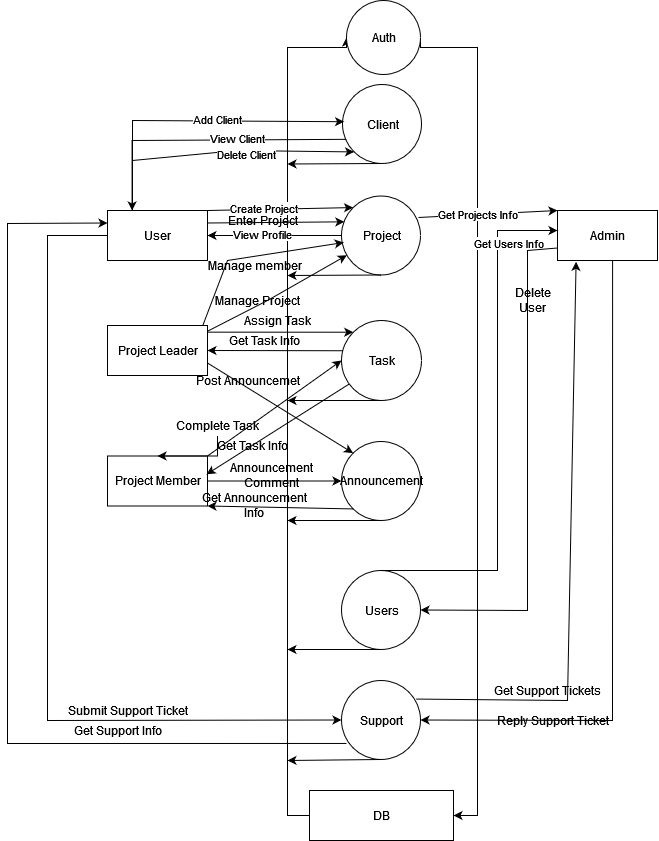

The diagram above was exported from draw.io. Its source (the exported page's mxGraphModel, read from the mxfile embedded in the PNG):
<mxGraphModel dx="583" dy="988" grid="1" gridSize="10" guides="1" tooltips="1" connect="1" arrows="1" fold="1" page="1" pageScale="1" pageWidth="827" pageHeight="1169" math="0" shadow="0">
  <root>
    <mxCell id="0" />
    <mxCell id="1" parent="0" />
    <mxCell id="dN8_8fC5MtIOVvuYhK2h-1" value="Project Leader" style="html=1;dashed=0;whitespace=wrap;" parent="1" vertex="1">
      <mxGeometry x="140" y="325" width="100" height="50" as="geometry" />
    </mxCell>
    <mxCell id="25RGdxSYwDmztMLPS5x1-1" value="User" style="html=1;dashed=0;whitespace=wrap;" parent="1" vertex="1">
      <mxGeometry x="140" y="210" width="100" height="50" as="geometry" />
    </mxCell>
    <mxCell id="25RGdxSYwDmztMLPS5x1-2" value="Project Member" style="html=1;dashed=0;whitespace=wrap;" parent="1" vertex="1">
      <mxGeometry x="140" y="455.5" width="100" height="50" as="geometry" />
    </mxCell>
    <mxCell id="25RGdxSYwDmztMLPS5x1-3" value="Admin" style="html=1;dashed=0;whitespace=wrap;" parent="1" vertex="1">
      <mxGeometry x="590" y="210" width="100" height="50" as="geometry" />
    </mxCell>
    <mxCell id="25RGdxSYwDmztMLPS5x1-11" style="edgeStyle=orthogonalEdgeStyle;rounded=0;orthogonalLoop=1;jettySize=auto;html=1;exitX=0;exitY=0.5;exitDx=0;exitDy=0;entryX=0;entryY=0.5;entryDx=0;entryDy=0;" parent="1" source="25RGdxSYwDmztMLPS5x1-4" target="25RGdxSYwDmztMLPS5x1-9" edge="1">
      <mxGeometry relative="1" as="geometry">
        <mxPoint x="320" y="130" as="targetPoint" />
        <Array as="points">
          <mxPoint x="320" y="815" />
          <mxPoint x="320" y="47" />
        </Array>
      </mxGeometry>
    </mxCell>
    <mxCell id="25RGdxSYwDmztMLPS5x1-4" value="DB" style="html=1;dashed=0;whitespace=wrap;" parent="1" vertex="1">
      <mxGeometry x="342" y="790" width="144" height="50" as="geometry" />
    </mxCell>
    <mxCell id="25RGdxSYwDmztMLPS5x1-6" value="Task" style="shape=ellipse;html=1;dashed=0;whitespace=wrap;aspect=fixed;perimeter=ellipsePerimeter;" parent="1" vertex="1">
      <mxGeometry x="374" y="320" width="80" height="80" as="geometry" />
    </mxCell>
    <mxCell id="25RGdxSYwDmztMLPS5x1-7" value="Announcement" style="shape=ellipse;html=1;dashed=0;whitespace=wrap;aspect=fixed;perimeter=ellipsePerimeter;" parent="1" vertex="1">
      <mxGeometry x="374" y="441" width="79" height="79" as="geometry" />
    </mxCell>
    <mxCell id="25RGdxSYwDmztMLPS5x1-12" style="edgeStyle=orthogonalEdgeStyle;rounded=0;orthogonalLoop=1;jettySize=auto;html=1;exitX=1;exitY=0.5;exitDx=0;exitDy=0;entryX=1;entryY=0.5;entryDx=0;entryDy=0;" parent="1" source="25RGdxSYwDmztMLPS5x1-9" target="25RGdxSYwDmztMLPS5x1-4" edge="1">
      <mxGeometry relative="1" as="geometry">
        <mxPoint x="520" y="700" as="targetPoint" />
        <Array as="points">
          <mxPoint x="510" y="47" />
          <mxPoint x="510" y="815" />
        </Array>
      </mxGeometry>
    </mxCell>
    <mxCell id="25RGdxSYwDmztMLPS5x1-9" value="Auth" style="shape=ellipse;html=1;dashed=0;whitespace=wrap;aspect=fixed;perimeter=ellipsePerimeter;" parent="1" vertex="1">
      <mxGeometry x="379" width="74" height="74" as="geometry" />
    </mxCell>
    <mxCell id="25RGdxSYwDmztMLPS5x1-13" value="Users" style="shape=ellipse;html=1;dashed=0;whitespace=wrap;aspect=fixed;perimeter=ellipsePerimeter;" parent="1" vertex="1">
      <mxGeometry x="374" y="570" width="79" height="79" as="geometry" />
    </mxCell>
    <mxCell id="25RGdxSYwDmztMLPS5x1-14" value="Project" style="shape=ellipse;html=1;dashed=0;whitespace=wrap;aspect=fixed;perimeter=ellipsePerimeter;" parent="1" vertex="1">
      <mxGeometry x="374" y="195.5" width="79" height="79" as="geometry" />
    </mxCell>
    <mxCell id="25RGdxSYwDmztMLPS5x1-15" value="" style="endArrow=classic;html=1;rounded=0;exitX=1;exitY=0;exitDx=0;exitDy=0;entryX=0;entryY=0;entryDx=0;entryDy=0;" parent="1" source="25RGdxSYwDmztMLPS5x1-1" target="25RGdxSYwDmztMLPS5x1-14" edge="1">
      <mxGeometry width="50" height="50" relative="1" as="geometry">
        <mxPoint x="380" y="440" as="sourcePoint" />
        <mxPoint x="430" y="390" as="targetPoint" />
      </mxGeometry>
    </mxCell>
    <mxCell id="25RGdxSYwDmztMLPS5x1-16" value="Create Project" style="edgeLabel;html=1;align=center;verticalAlign=middle;resizable=0;points=[];" parent="25RGdxSYwDmztMLPS5x1-15" vertex="1" connectable="0">
      <mxGeometry x="-0.2429" y="2" relative="1" as="geometry">
        <mxPoint as="offset" />
      </mxGeometry>
    </mxCell>
    <mxCell id="25RGdxSYwDmztMLPS5x1-19" value="" style="endArrow=classic;html=1;rounded=0;exitX=0.5;exitY=1;exitDx=0;exitDy=0;" parent="1" source="25RGdxSYwDmztMLPS5x1-7" edge="1">
      <mxGeometry width="50" height="50" relative="1" as="geometry">
        <mxPoint x="180" y="470" as="sourcePoint" />
        <mxPoint x="320" y="520" as="targetPoint" />
      </mxGeometry>
    </mxCell>
    <mxCell id="25RGdxSYwDmztMLPS5x1-22" value="" style="endArrow=classic;html=1;rounded=0;exitX=0.5;exitY=1;exitDx=0;exitDy=0;" parent="1" source="25RGdxSYwDmztMLPS5x1-13" edge="1">
      <mxGeometry width="50" height="50" relative="1" as="geometry">
        <mxPoint x="403.5" y="649" as="sourcePoint" />
        <mxPoint x="320" y="649" as="targetPoint" />
      </mxGeometry>
    </mxCell>
    <mxCell id="25RGdxSYwDmztMLPS5x1-23" value="" style="endArrow=classic;html=1;rounded=0;exitX=0.5;exitY=1;exitDx=0;exitDy=0;" parent="1" source="25RGdxSYwDmztMLPS5x1-6" edge="1">
      <mxGeometry width="50" height="50" relative="1" as="geometry">
        <mxPoint x="423.5" y="530" as="sourcePoint" />
        <mxPoint x="320" y="400" as="targetPoint" />
      </mxGeometry>
    </mxCell>
    <mxCell id="25RGdxSYwDmztMLPS5x1-24" value="" style="endArrow=classic;html=1;rounded=0;exitX=0.5;exitY=1;exitDx=0;exitDy=0;" parent="1" source="25RGdxSYwDmztMLPS5x1-14" edge="1">
      <mxGeometry width="50" height="50" relative="1" as="geometry">
        <mxPoint x="414" y="280" as="sourcePoint" />
        <mxPoint x="320" y="275" as="targetPoint" />
      </mxGeometry>
    </mxCell>
    <mxCell id="25RGdxSYwDmztMLPS5x1-25" value="" style="endArrow=classic;html=1;rounded=0;exitX=0.975;exitY=0.272;exitDx=0;exitDy=0;exitPerimeter=0;entryX=0;entryY=0;entryDx=0;entryDy=0;" parent="1" source="25RGdxSYwDmztMLPS5x1-14" target="25RGdxSYwDmztMLPS5x1-3" edge="1">
      <mxGeometry width="50" height="50" relative="1" as="geometry">
        <mxPoint x="570" y="325" as="sourcePoint" />
        <mxPoint x="590" y="217" as="targetPoint" />
      </mxGeometry>
    </mxCell>
    <mxCell id="25RGdxSYwDmztMLPS5x1-28" value="Get Projects Info" style="edgeLabel;html=1;align=center;verticalAlign=middle;resizable=0;points=[];" parent="25RGdxSYwDmztMLPS5x1-25" vertex="1" connectable="0">
      <mxGeometry x="-0.5283" y="2" relative="1" as="geometry">
        <mxPoint x="26" as="offset" />
      </mxGeometry>
    </mxCell>
    <mxCell id="25RGdxSYwDmztMLPS5x1-26" value="Support" style="shape=ellipse;html=1;dashed=0;whitespace=wrap;aspect=fixed;perimeter=ellipsePerimeter;" parent="1" vertex="1">
      <mxGeometry x="374" y="680" width="79" height="79" as="geometry" />
    </mxCell>
    <mxCell id="25RGdxSYwDmztMLPS5x1-27" value="" style="endArrow=classic;html=1;rounded=0;exitX=0.5;exitY=1;exitDx=0;exitDy=0;" parent="1" source="25RGdxSYwDmztMLPS5x1-26" edge="1">
      <mxGeometry width="50" height="50" relative="1" as="geometry">
        <mxPoint x="423.5" y="659" as="sourcePoint" />
        <mxPoint x="320" y="760" as="targetPoint" />
      </mxGeometry>
    </mxCell>
    <mxCell id="25RGdxSYwDmztMLPS5x1-29" value="" style="endArrow=classic;html=1;rounded=0;exitX=0.5;exitY=0;exitDx=0;exitDy=0;" parent="1" source="25RGdxSYwDmztMLPS5x1-13" edge="1">
      <mxGeometry width="50" height="50" relative="1" as="geometry">
        <mxPoint x="300" y="470" as="sourcePoint" />
        <mxPoint x="590" y="230" as="targetPoint" />
        <Array as="points">
          <mxPoint x="530" y="570" />
          <mxPoint x="530" y="230" />
        </Array>
      </mxGeometry>
    </mxCell>
    <mxCell id="25RGdxSYwDmztMLPS5x1-30" value="Get Users Info" style="edgeLabel;html=1;align=center;verticalAlign=middle;resizable=0;points=[];" parent="25RGdxSYwDmztMLPS5x1-29" vertex="1" connectable="0">
      <mxGeometry x="0.112" y="-1" relative="1" as="geometry">
        <mxPoint x="9" y="-157" as="offset" />
      </mxGeometry>
    </mxCell>
    <mxCell id="25RGdxSYwDmztMLPS5x1-31" value="" style="endArrow=classic;html=1;rounded=0;exitX=0.944;exitY=0.235;exitDx=0;exitDy=0;exitPerimeter=0;entryX=0.186;entryY=1.026;entryDx=0;entryDy=0;entryPerimeter=0;" parent="1" source="25RGdxSYwDmztMLPS5x1-26" target="25RGdxSYwDmztMLPS5x1-3" edge="1">
      <mxGeometry width="50" height="50" relative="1" as="geometry">
        <mxPoint x="300" y="570" as="sourcePoint" />
        <mxPoint x="670" y="310" as="targetPoint" />
        <Array as="points">
          <mxPoint x="600" y="700" />
        </Array>
      </mxGeometry>
    </mxCell>
    <mxCell id="25RGdxSYwDmztMLPS5x1-32" value="Get Support Tickets" style="text;html=1;align=center;verticalAlign=middle;resizable=0;points=[];autosize=1;strokeColor=none;fillColor=none;" parent="1" vertex="1">
      <mxGeometry x="520" y="680" width="120" height="20" as="geometry" />
    </mxCell>
    <mxCell id="25RGdxSYwDmztMLPS5x1-33" value="" style="endArrow=classic;html=1;rounded=0;exitX=0.551;exitY=0.999;exitDx=0;exitDy=0;exitPerimeter=0;entryX=1;entryY=0.5;entryDx=0;entryDy=0;" parent="1" source="25RGdxSYwDmztMLPS5x1-3" target="25RGdxSYwDmztMLPS5x1-26" edge="1">
      <mxGeometry width="50" height="50" relative="1" as="geometry">
        <mxPoint x="380" y="520" as="sourcePoint" />
        <mxPoint x="430" y="470" as="targetPoint" />
        <Array as="points">
          <mxPoint x="645" y="720" />
        </Array>
      </mxGeometry>
    </mxCell>
    <mxCell id="25RGdxSYwDmztMLPS5x1-34" value="Reply Support Ticket" style="text;html=1;align=center;verticalAlign=middle;resizable=0;points=[];autosize=1;strokeColor=none;fillColor=none;" parent="1" vertex="1">
      <mxGeometry x="520" y="709.5" width="130" height="20" as="geometry" />
    </mxCell>
    <mxCell id="25RGdxSYwDmztMLPS5x1-35" value="" style="endArrow=classic;html=1;rounded=0;exitX=1;exitY=0.25;exitDx=0;exitDy=0;entryX=0.036;entryY=0.327;entryDx=0;entryDy=0;entryPerimeter=0;" parent="1" source="25RGdxSYwDmztMLPS5x1-1" target="25RGdxSYwDmztMLPS5x1-14" edge="1">
      <mxGeometry width="50" height="50" relative="1" as="geometry">
        <mxPoint x="380" y="380" as="sourcePoint" />
        <mxPoint x="430" y="330" as="targetPoint" />
      </mxGeometry>
    </mxCell>
    <mxCell id="25RGdxSYwDmztMLPS5x1-36" value="Enter Project" style="text;html=1;align=center;verticalAlign=middle;resizable=0;points=[];autosize=1;strokeColor=none;fillColor=none;" parent="1" vertex="1">
      <mxGeometry x="250" y="210" width="90" height="20" as="geometry" />
    </mxCell>
    <mxCell id="25RGdxSYwDmztMLPS5x1-41" value="" style="endArrow=classic;html=1;rounded=0;exitX=0;exitY=0.5;exitDx=0;exitDy=0;entryX=1;entryY=0.5;entryDx=0;entryDy=0;" parent="1" source="25RGdxSYwDmztMLPS5x1-14" target="25RGdxSYwDmztMLPS5x1-1" edge="1">
      <mxGeometry width="50" height="50" relative="1" as="geometry">
        <mxPoint x="380" y="360" as="sourcePoint" />
        <mxPoint x="430" y="310" as="targetPoint" />
      </mxGeometry>
    </mxCell>
    <mxCell id="25RGdxSYwDmztMLPS5x1-42" value="View Profile" style="edgeLabel;html=1;align=center;verticalAlign=middle;resizable=0;points=[];" parent="25RGdxSYwDmztMLPS5x1-41" vertex="1" connectable="0">
      <mxGeometry x="0.2556" y="-2" relative="1" as="geometry">
        <mxPoint x="4" as="offset" />
      </mxGeometry>
    </mxCell>
    <mxCell id="25RGdxSYwDmztMLPS5x1-46" value="" style="endArrow=classic;html=1;rounded=0;exitX=0.954;exitY=-0.005;exitDx=0;exitDy=0;exitPerimeter=0;entryX=0.027;entryY=0.589;entryDx=0;entryDy=0;entryPerimeter=0;" parent="1" source="dN8_8fC5MtIOVvuYhK2h-1" target="25RGdxSYwDmztMLPS5x1-14" edge="1">
      <mxGeometry width="50" height="50" relative="1" as="geometry">
        <mxPoint x="380" y="420" as="sourcePoint" />
        <mxPoint x="430" y="370" as="targetPoint" />
        <Array as="points">
          <mxPoint x="260" y="260" />
        </Array>
      </mxGeometry>
    </mxCell>
    <mxCell id="25RGdxSYwDmztMLPS5x1-47" value="Manage member" style="text;html=1;align=center;verticalAlign=middle;resizable=0;points=[];autosize=1;strokeColor=none;fillColor=none;" parent="1" vertex="1">
      <mxGeometry x="232" y="254.5" width="110" height="20" as="geometry" />
    </mxCell>
    <mxCell id="25RGdxSYwDmztMLPS5x1-49" value="" style="endArrow=classic;html=1;rounded=0;exitX=0.996;exitY=0.119;exitDx=0;exitDy=0;exitPerimeter=0;" parent="1" source="dN8_8fC5MtIOVvuYhK2h-1" target="25RGdxSYwDmztMLPS5x1-14" edge="1">
      <mxGeometry width="50" height="50" relative="1" as="geometry">
        <mxPoint x="380" y="420" as="sourcePoint" />
        <mxPoint x="430" y="370" as="targetPoint" />
        <Array as="points">
          <mxPoint x="300" y="300" />
        </Array>
      </mxGeometry>
    </mxCell>
    <mxCell id="25RGdxSYwDmztMLPS5x1-50" value="Manage Project" style="text;html=1;align=center;verticalAlign=middle;resizable=0;points=[];autosize=1;strokeColor=none;fillColor=none;" parent="1" vertex="1">
      <mxGeometry x="240" y="290" width="100" height="20" as="geometry" />
    </mxCell>
    <mxCell id="25RGdxSYwDmztMLPS5x1-51" value="" style="endArrow=classic;html=1;rounded=0;exitX=0.996;exitY=0.133;exitDx=0;exitDy=0;entryX=0;entryY=0;entryDx=0;entryDy=0;exitPerimeter=0;" parent="1" source="dN8_8fC5MtIOVvuYhK2h-1" target="25RGdxSYwDmztMLPS5x1-6" edge="1">
      <mxGeometry width="50" height="50" relative="1" as="geometry">
        <mxPoint x="380" y="420" as="sourcePoint" />
        <mxPoint x="430" y="370" as="targetPoint" />
      </mxGeometry>
    </mxCell>
    <mxCell id="25RGdxSYwDmztMLPS5x1-52" value="Assign Task" style="text;html=1;align=center;verticalAlign=middle;resizable=0;points=[];autosize=1;strokeColor=none;fillColor=none;" parent="1" vertex="1">
      <mxGeometry x="270" y="310" width="80" height="20" as="geometry" />
    </mxCell>
    <mxCell id="25RGdxSYwDmztMLPS5x1-55" value="" style="endArrow=classic;html=1;rounded=0;exitX=0.016;exitY=0.378;exitDx=0;exitDy=0;exitPerimeter=0;" parent="1" source="25RGdxSYwDmztMLPS5x1-6" edge="1">
      <mxGeometry width="50" height="50" relative="1" as="geometry">
        <mxPoint x="370" y="350" as="sourcePoint" />
        <mxPoint x="240" y="350" as="targetPoint" />
      </mxGeometry>
    </mxCell>
    <mxCell id="25RGdxSYwDmztMLPS5x1-56" value="Get Task Info" style="text;html=1;align=center;verticalAlign=middle;resizable=0;points=[];autosize=1;strokeColor=none;fillColor=none;" parent="1" vertex="1">
      <mxGeometry x="252" y="330" width="90" height="20" as="geometry" />
    </mxCell>
    <mxCell id="25RGdxSYwDmztMLPS5x1-61" value="" style="endArrow=classic;html=1;rounded=0;exitX=1;exitY=0.75;exitDx=0;exitDy=0;entryX=0;entryY=0;entryDx=0;entryDy=0;" parent="1" source="dN8_8fC5MtIOVvuYhK2h-1" target="25RGdxSYwDmztMLPS5x1-7" edge="1">
      <mxGeometry width="50" height="50" relative="1" as="geometry">
        <mxPoint x="360" y="410" as="sourcePoint" />
        <mxPoint x="410" y="360" as="targetPoint" />
      </mxGeometry>
    </mxCell>
    <mxCell id="25RGdxSYwDmztMLPS5x1-62" value="" style="endArrow=classic;html=1;rounded=0;exitX=1;exitY=0;exitDx=0;exitDy=0;entryX=0;entryY=0.5;entryDx=0;entryDy=0;" parent="1" source="25RGdxSYwDmztMLPS5x1-2" target="25RGdxSYwDmztMLPS5x1-6" edge="1">
      <mxGeometry width="50" height="50" relative="1" as="geometry">
        <mxPoint x="360" y="410" as="sourcePoint" />
        <mxPoint x="410" y="360" as="targetPoint" />
      </mxGeometry>
    </mxCell>
    <mxCell id="25RGdxSYwDmztMLPS5x1-75" value="" style="edgeStyle=orthogonalEdgeStyle;rounded=0;orthogonalLoop=1;jettySize=auto;html=1;" parent="1" source="25RGdxSYwDmztMLPS5x1-63" target="25RGdxSYwDmztMLPS5x1-2" edge="1">
      <mxGeometry relative="1" as="geometry" />
    </mxCell>
    <mxCell id="25RGdxSYwDmztMLPS5x1-63" value="Complete Task" style="text;html=1;align=center;verticalAlign=middle;resizable=0;points=[];autosize=1;strokeColor=none;fillColor=none;" parent="1" vertex="1">
      <mxGeometry x="200" y="415.5" width="100" height="20" as="geometry" />
    </mxCell>
    <mxCell id="25RGdxSYwDmztMLPS5x1-64" value="Post Announcemet" style="text;html=1;align=center;verticalAlign=middle;resizable=0;points=[];autosize=1;strokeColor=none;fillColor=none;" parent="1" vertex="1">
      <mxGeometry x="220" y="370" width="120" height="20" as="geometry" />
    </mxCell>
    <mxCell id="25RGdxSYwDmztMLPS5x1-65" value="" style="endArrow=classic;html=1;rounded=0;exitX=0.093;exitY=0.796;exitDx=0;exitDy=0;exitPerimeter=0;entryX=0.991;entryY=0.366;entryDx=0;entryDy=0;entryPerimeter=0;" parent="1" source="25RGdxSYwDmztMLPS5x1-6" target="25RGdxSYwDmztMLPS5x1-2" edge="1">
      <mxGeometry width="50" height="50" relative="1" as="geometry">
        <mxPoint x="350" y="420" as="sourcePoint" />
        <mxPoint x="400" y="370" as="targetPoint" />
      </mxGeometry>
    </mxCell>
    <mxCell id="25RGdxSYwDmztMLPS5x1-66" value="Get Task Info" style="text;html=1;align=center;verticalAlign=middle;resizable=0;points=[];autosize=1;strokeColor=none;fillColor=none;" parent="1" vertex="1">
      <mxGeometry x="240" y="435.5" width="90" height="20" as="geometry" />
    </mxCell>
    <mxCell id="25RGdxSYwDmztMLPS5x1-67" value="" style="endArrow=classic;html=1;rounded=0;exitX=1;exitY=0.5;exitDx=0;exitDy=0;" parent="1" source="25RGdxSYwDmztMLPS5x1-2" target="25RGdxSYwDmztMLPS5x1-7" edge="1">
      <mxGeometry width="50" height="50" relative="1" as="geometry">
        <mxPoint x="360" y="410" as="sourcePoint" />
        <mxPoint x="410" y="360" as="targetPoint" />
      </mxGeometry>
    </mxCell>
    <mxCell id="25RGdxSYwDmztMLPS5x1-68" value="&lt;div&gt;Announcement &lt;br&gt;&lt;/div&gt;&lt;div&gt;Comment&lt;/div&gt;" style="text;html=1;align=center;verticalAlign=middle;resizable=0;points=[];autosize=1;strokeColor=none;fillColor=none;" parent="1" vertex="1">
      <mxGeometry x="254" y="460" width="100" height="30" as="geometry" />
    </mxCell>
    <mxCell id="25RGdxSYwDmztMLPS5x1-69" value="" style="endArrow=classic;html=1;rounded=0;exitX=0;exitY=1;exitDx=0;exitDy=0;entryX=1;entryY=1;entryDx=0;entryDy=0;" parent="1" source="25RGdxSYwDmztMLPS5x1-7" target="25RGdxSYwDmztMLPS5x1-2" edge="1">
      <mxGeometry width="50" height="50" relative="1" as="geometry">
        <mxPoint x="360" y="410" as="sourcePoint" />
        <mxPoint x="240" y="490" as="targetPoint" />
      </mxGeometry>
    </mxCell>
    <mxCell id="25RGdxSYwDmztMLPS5x1-71" value="&lt;div&gt;Get Announcement&lt;/div&gt;&lt;div&gt;Info&lt;br&gt;&lt;/div&gt;" style="text;html=1;align=center;verticalAlign=middle;resizable=0;points=[];autosize=1;strokeColor=none;fillColor=none;" parent="1" vertex="1">
      <mxGeometry x="227" y="490" width="120" height="30" as="geometry" />
    </mxCell>
    <mxCell id="25RGdxSYwDmztMLPS5x1-74" value="" style="endArrow=classic;html=1;rounded=0;exitX=0;exitY=0.5;exitDx=0;exitDy=0;entryX=0;entryY=0.5;entryDx=0;entryDy=0;" parent="1" source="25RGdxSYwDmztMLPS5x1-1" target="25RGdxSYwDmztMLPS5x1-26" edge="1">
      <mxGeometry width="50" height="50" relative="1" as="geometry">
        <mxPoint x="360" y="340" as="sourcePoint" />
        <mxPoint x="60" y="320" as="targetPoint" />
        <Array as="points">
          <mxPoint x="80" y="235" />
          <mxPoint x="80" y="720" />
        </Array>
      </mxGeometry>
    </mxCell>
    <mxCell id="25RGdxSYwDmztMLPS5x1-76" value="Submit Support Ticket" style="text;html=1;align=center;verticalAlign=middle;resizable=0;points=[];autosize=1;strokeColor=none;fillColor=none;" parent="1" vertex="1">
      <mxGeometry x="90" y="700" width="140" height="20" as="geometry" />
    </mxCell>
    <mxCell id="25RGdxSYwDmztMLPS5x1-77" value="" style="endArrow=classic;html=1;rounded=0;exitX=0.063;exitY=0.797;exitDx=0;exitDy=0;exitPerimeter=0;entryX=0;entryY=0.25;entryDx=0;entryDy=0;" parent="1" source="25RGdxSYwDmztMLPS5x1-26" target="25RGdxSYwDmztMLPS5x1-1" edge="1">
      <mxGeometry width="50" height="50" relative="1" as="geometry">
        <mxPoint x="350" y="470" as="sourcePoint" />
        <mxPoint x="30" y="743" as="targetPoint" />
        <Array as="points">
          <mxPoint x="40" y="743" />
          <mxPoint x="40" y="223" />
        </Array>
      </mxGeometry>
    </mxCell>
    <mxCell id="25RGdxSYwDmztMLPS5x1-78" value="Get Support Info" style="text;html=1;align=center;verticalAlign=middle;resizable=0;points=[];autosize=1;strokeColor=none;fillColor=none;" parent="1" vertex="1">
      <mxGeometry x="100" y="720" width="100" height="20" as="geometry" />
    </mxCell>
    <mxCell id="25RGdxSYwDmztMLPS5x1-79" value="" style="endArrow=classic;html=1;rounded=0;exitX=0;exitY=0.75;exitDx=0;exitDy=0;entryX=1;entryY=0.5;entryDx=0;entryDy=0;" parent="1" source="25RGdxSYwDmztMLPS5x1-3" target="25RGdxSYwDmztMLPS5x1-13" edge="1">
      <mxGeometry width="50" height="50" relative="1" as="geometry">
        <mxPoint x="350" y="470" as="sourcePoint" />
        <mxPoint x="400" y="420" as="targetPoint" />
        <Array as="points">
          <mxPoint x="560" y="250" />
          <mxPoint x="560" y="610" />
        </Array>
      </mxGeometry>
    </mxCell>
    <mxCell id="25RGdxSYwDmztMLPS5x1-81" value="&lt;div&gt;Delete&lt;/div&gt;&lt;div&gt;User&lt;br&gt;&lt;/div&gt;" style="text;html=1;align=center;verticalAlign=middle;resizable=0;points=[];autosize=1;strokeColor=none;fillColor=none;" parent="1" vertex="1">
      <mxGeometry x="540" y="285" width="50" height="30" as="geometry" />
    </mxCell>
    <mxCell id="4U9n3KJXrpFJhCUqSiYy-1" value="Client" style="shape=ellipse;html=1;dashed=0;whitespace=wrap;aspect=fixed;perimeter=ellipsePerimeter;" vertex="1" parent="1">
      <mxGeometry x="375" y="84" width="79" height="79" as="geometry" />
    </mxCell>
    <mxCell id="4U9n3KJXrpFJhCUqSiYy-2" value="" style="endArrow=classic;html=1;rounded=0;exitX=0.25;exitY=0;exitDx=0;exitDy=0;entryX=0.02;entryY=0.471;entryDx=0;entryDy=0;entryPerimeter=0;" edge="1" parent="1" source="25RGdxSYwDmztMLPS5x1-1" target="4U9n3KJXrpFJhCUqSiYy-1">
      <mxGeometry width="50" height="50" relative="1" as="geometry">
        <mxPoint x="237.22" y="163" as="sourcePoint" />
        <mxPoint x="370" y="120" as="targetPoint" />
        <Array as="points">
          <mxPoint x="165" y="120" />
        </Array>
      </mxGeometry>
    </mxCell>
    <mxCell id="4U9n3KJXrpFJhCUqSiYy-3" value="Add Client" style="edgeLabel;html=1;align=center;verticalAlign=middle;resizable=0;points=[];" vertex="1" connectable="0" parent="4U9n3KJXrpFJhCUqSiYy-2">
      <mxGeometry x="-0.2429" y="2" relative="1" as="geometry">
        <mxPoint x="61" as="offset" />
      </mxGeometry>
    </mxCell>
    <mxCell id="4U9n3KJXrpFJhCUqSiYy-6" value="" style="endArrow=classic;html=1;rounded=0;exitX=0.056;exitY=0.694;exitDx=0;exitDy=0;entryX=0.25;entryY=0;entryDx=0;entryDy=0;exitPerimeter=0;" edge="1" parent="1">
      <mxGeometry width="50" height="50" relative="1" as="geometry">
        <mxPoint x="379.00399999999996" y="138.82600000000002" as="sourcePoint" />
        <mxPoint x="164.58" y="210" as="targetPoint" />
        <Array as="points">
          <mxPoint x="164.58" y="140" />
        </Array>
      </mxGeometry>
    </mxCell>
    <mxCell id="4U9n3KJXrpFJhCUqSiYy-7" value="View Client" style="edgeLabel;html=1;align=center;verticalAlign=middle;resizable=0;points=[];" vertex="1" connectable="0" parent="4U9n3KJXrpFJhCUqSiYy-6">
      <mxGeometry x="0.2556" y="-2" relative="1" as="geometry">
        <mxPoint x="69" as="offset" />
      </mxGeometry>
    </mxCell>
    <mxCell id="4U9n3KJXrpFJhCUqSiYy-8" value="" style="endArrow=classic;html=1;rounded=0;exitX=0.5;exitY=1;exitDx=0;exitDy=0;" edge="1" parent="1">
      <mxGeometry width="50" height="50" relative="1" as="geometry">
        <mxPoint x="413.5" y="163" as="sourcePoint" />
        <mxPoint x="320" y="163.5" as="targetPoint" />
      </mxGeometry>
    </mxCell>
    <mxCell id="4U9n3KJXrpFJhCUqSiYy-9" value="" style="endArrow=classic;html=1;rounded=0;exitX=0.25;exitY=0;exitDx=0;exitDy=0;entryX=0;entryY=1;entryDx=0;entryDy=0;" edge="1" parent="1" source="25RGdxSYwDmztMLPS5x1-1" target="4U9n3KJXrpFJhCUqSiYy-1">
      <mxGeometry width="50" height="50" relative="1" as="geometry">
        <mxPoint x="175" y="220" as="sourcePoint" />
        <mxPoint x="386.5799999999999" y="131.209" as="targetPoint" />
        <Array as="points">
          <mxPoint x="165" y="160" />
          <mxPoint x="270" y="150" />
        </Array>
      </mxGeometry>
    </mxCell>
    <mxCell id="4U9n3KJXrpFJhCUqSiYy-10" value="Delete Client" style="edgeLabel;html=1;align=center;verticalAlign=middle;resizable=0;points=[];" vertex="1" connectable="0" parent="4U9n3KJXrpFJhCUqSiYy-9">
      <mxGeometry x="-0.2429" y="2" relative="1" as="geometry">
        <mxPoint x="61" as="offset" />
      </mxGeometry>
    </mxCell>
  </root>
</mxGraphModel>